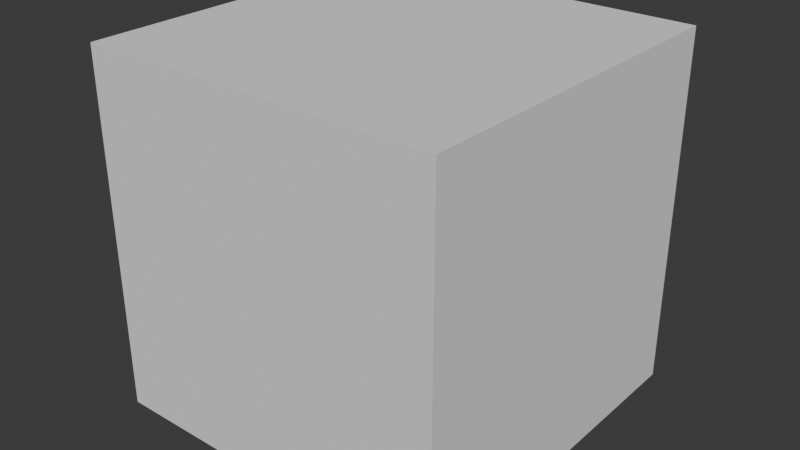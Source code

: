 # Source: Cube.blend  (saved by Blender 5.0.118; exported with 4.5.12 LTS)
import bpy
from mathutils import Matrix  # noqa: F401  (used for matrix-valued properties, if any)

bpy.ops.wm.read_factory_settings(use_empty=True)
scene = bpy.context.scene
scene.name = 'Scene'

# ---- collections
col_collection = bpy.data.collections.new('Collection'); scene.collection.children.link(col_collection)

# ---- world
world_world = bpy.data.worlds.new('World'); scene.world = world_world
world_world.use_nodes = True; world_world.node_tree.nodes.clear()
_N = world_world.node_tree.nodes; _L = world_world.node_tree.links
n0 = _N.new('ShaderNodeOutputWorld'); n0.name = 'World Output'; n0.location = (200, 100)
n1 = _N.new('ShaderNodeBackground'); n1.name = 'Background'; n1.location = (-200, 100)
n1.inputs[0].default_value = (0.05088, 0.05088, 0.05088, 1.0)
_L.new(n1.outputs[0], n0.inputs[0])
n0.is_active_output = True
world_world.color = (0.05088, 0.05088, 0.05088)
world_world.sun_shadow_jitter_overblur = 0.0

# ---- meshes
me_cube_001 = bpy.data.meshes.new('Cube.001')
me_cube_001.from_pydata([(-1.0, -1.0, -1.0), (-1.0, -1.0, 1.0), (-1.0, 1.0, -1.0), (-1.0, 1.0, 1.0), (1.0, -1.0, -1.0), (1.0, -1.0, 1.0), (1.0, 1.0, -1.0), (1.0, 1.0, 1.0)], [], [(0, 1, 3, 2), (2, 3, 7, 6), (6, 7, 5, 4), (4, 5, 1, 0), (2, 6, 4, 0), (7, 3, 1, 5)])
_uv = me_cube_001.uv_layers.new(name='UVMap')
_uv.uv.foreach_set('vector', [0.375, 0.0, 0.625, 0.0, 0.625, 0.25, 0.375, 0.25, 0.375, 0.25, 0.625, 0.25, 0.625, 0.5, 0.375, 0.5, 0.375, 0.5, 0.625, 0.5, 0.625, 0.75, 0.375, 0.75, 0.375, 0.75, 0.625, 0.75, 0.625, 1.0, 0.375, 1.0, 0.125, 0.5, 0.375, 0.5, 0.375, 0.75, 0.125, 0.75, 0.625, 0.5, 0.875, 0.5, 0.875, 0.75, 0.625, 0.75])
me_cube_001.update()

# ---- objects
ob_cube = bpy.data.objects.new('Cube', me_cube_001)

# ---- transforms, parenting, visibility, modifiers, constraints
ob_cube.location = (0.0, 0.0, 0.0)

# ---- collection membership
col_collection.objects.link(ob_cube)

# ---- scene / render settings (as saved in the file)
scene.frame_start = 1; scene.frame_end = 250; scene.frame_set(1)
scene.render.engine = 'BLENDER_EEVEE_NEXT'
scene.render.bake_bias = 0.0
scene.render.bake_samples = 0
scene.cycles.sampling_pattern = 'TABULATED_SOBOL'
scene.eevee.use_volume_custom_range = False
bpy.context.view_layer.update()

# ---- added for rendering (the .blend has no active camera and no usable light): camera, sun
cam_auto = bpy.data.cameras.new('AutoCamera')
cam_auto.lens = 50.0
cam_auto.sensor_width = 36.0
cam_auto.clip_end = 1000.0
ob_auto_camera = bpy.data.objects.new('AutoCamera', cam_auto)
scene.collection.objects.link(ob_auto_camera)
ob_auto_camera.location = (3.20507, -3.84609, 2.56406)
ob_auto_camera.rotation_euler = (1.09748, -7.21219e-08, 0.694738)
scene.camera = ob_auto_camera
light_auto_sun = bpy.data.lights.new('AutoSun', 'SUN')
light_auto_sun.energy = 3.0
light_auto_sun.angle = 0.0523599
ob_auto_sun = bpy.data.objects.new('AutoSun', light_auto_sun)
scene.collection.objects.link(ob_auto_sun)
ob_auto_sun.rotation_euler = (0.872665, 0.174533, 0.523599)
bpy.context.view_layer.update()
